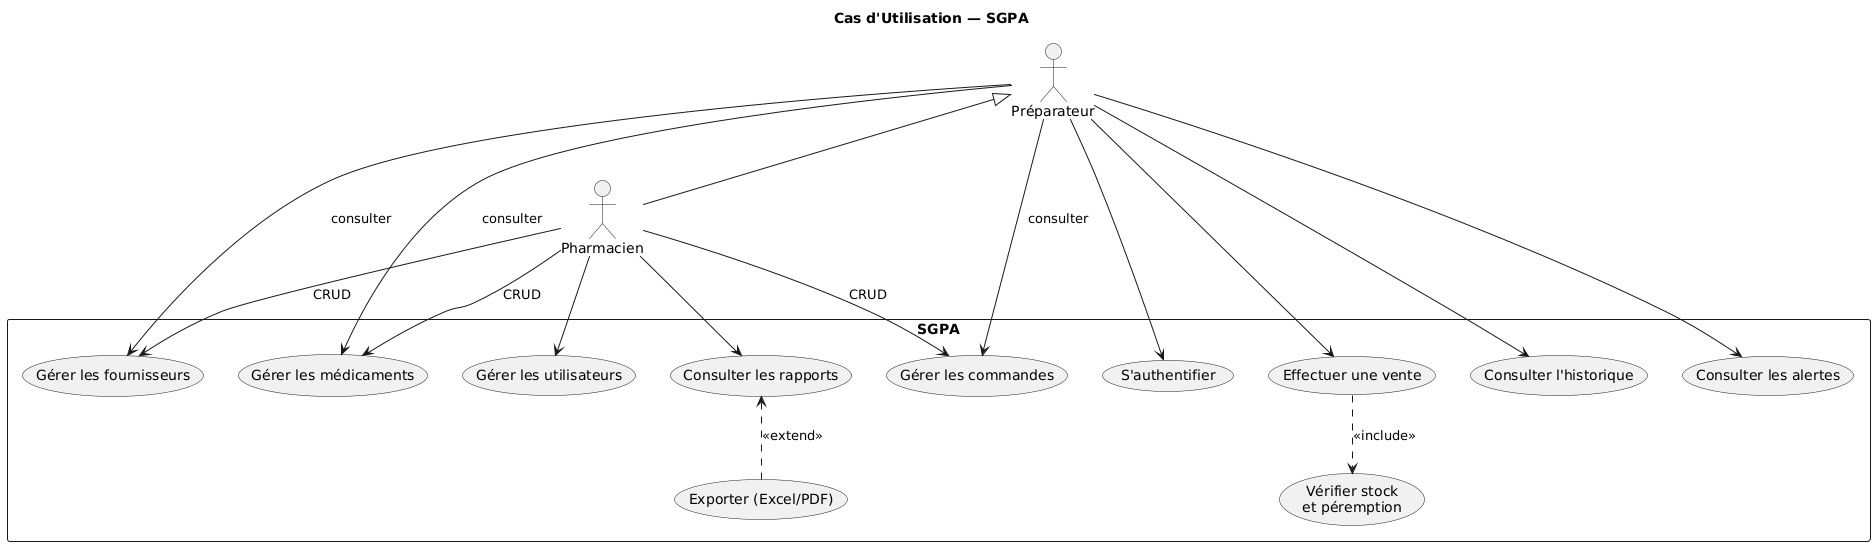

The diagram above was rendered by PlantUML. Its source (embedded in the PNG):
@startuml
skinparam defaultTextAlignment center

title Cas d'Utilisation — SGPA

actor "Préparateur" as PREPA
actor "Pharmacien" as PHARMA
PREPA <|-- PHARMA

rectangle "SGPA" {
    usecase "S'authentifier" as UC_AUTH
    usecase "Gérer les médicaments" as UC_MED
    usecase "Effectuer une vente" as UC_VENTE
    usecase "Consulter l'historique" as UC_HIST
    usecase "Gérer les commandes" as UC_CMD
    usecase "Gérer les fournisseurs" as UC_FOURN
    usecase "Consulter les alertes" as UC_ALERT
    usecase "Gérer les utilisateurs" as UC_USER
    usecase "Consulter les rapports" as UC_RAP
    usecase "Vérifier stock\net péremption" as UC_VERIF
    usecase "Exporter (Excel/PDF)" as UC_EXPORT
}

' Préparateur (droits de base)
PREPA --> UC_AUTH
PREPA --> UC_MED : consulter
PREPA --> UC_VENTE
PREPA --> UC_HIST
PREPA --> UC_CMD : consulter
PREPA --> UC_FOURN : consulter
PREPA --> UC_ALERT

' Pharmacien (droits supplémentaires)
PHARMA --> UC_MED : CRUD
PHARMA --> UC_CMD : CRUD
PHARMA --> UC_FOURN : CRUD
PHARMA --> UC_USER
PHARMA --> UC_RAP

' Include / Extend
UC_VENTE ..> UC_VERIF : <<include>>
UC_RAP <.. UC_EXPORT : <<extend>>
@enduml